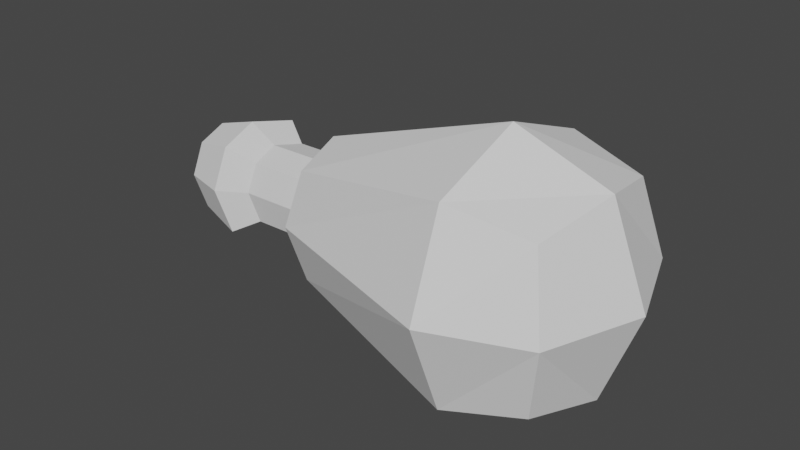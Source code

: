 # Source: bld_chicken.blend  (saved by Blender 3.1.7; exported with 4.5.12 LTS)
import bpy
from mathutils import Matrix  # noqa: F401  (used for matrix-valued properties, if any)

bpy.ops.wm.read_factory_settings(use_empty=True)
scene = bpy.context.scene
scene.name = 'Scene'

# ---- collections
col_collection = bpy.data.collections.new('Collection'); scene.collection.children.link(col_collection)

# ---- world
world_world = bpy.data.worlds.new('World'); scene.world = world_world
world_world.use_nodes = True; world_world.node_tree.nodes.clear()
_N = world_world.node_tree.nodes; _L = world_world.node_tree.links
n0 = _N.new('ShaderNodeOutputWorld'); n0.name = 'World Output'; n0.location = (300, 300)
n1 = _N.new('ShaderNodeBackground'); n1.name = 'Background'; n1.location = (10, 300)
n1.inputs[0].default_value = (0.05088, 0.05088, 0.05088, 1.0)
_L.new(n1.outputs[0], n0.inputs[0])
n0.is_active_output = True
world_world.color = (0.05088, 0.05088, 0.05088)
world_world.use_sun_shadow = False
world_world.sun_shadow_jitter_overblur = 0.0

# ---- meshes
me_msh_chicken = bpy.data.meshes.new('msh_chicken')
me_msh_chicken.from_pydata([(-0.02502, -0.01954, 0.06449), (0.1648, -0.0358, 0.08257), (-0.02502, 0.06044, 0.06449), (0.1648, 0.0767, 0.08257), (-0.02426, -0.01954, -0.01548), (0.1659, -0.0358, -0.02992), (-0.02426, 0.06044, -0.01548), (0.1659, 0.0767, -0.02992), (-0.03387, 0.02045, 0.07317), (0.1084, -0.04813, 0.09436), (0.177, 0.02045, 0.09502), (0.1084, 0.08902, 0.09436), (-0.0334, 0.0692, 0.02442), (0.1777, 0.08902, 0.02644), (0.1098, 0.08902, -0.04279), (-0.03294, 0.02045, -0.02432), (0.1783, 0.02045, -0.04213), (0.1098, -0.04813, -0.04279), (-0.0334, -0.0283, 0.02442), (0.1777, -0.04813, 0.02644), (0.1082, 0.02045, 0.1202), (0.1091, 0.1149, 0.02579), (0.11, 0.02045, -0.06865), (0.1091, -0.074, 0.02579), (0.2035, 0.02045, 0.02669), (-0.04161, 0.04285, 0.04675), (-0.04656, 0.02045, 0.05161), (-0.04161, -0.001955, 0.04675), (-0.04118, 0.04285, 0.001946), (-0.0463, 0.04776, 0.0243), (-0.04118, -0.001955, 0.001946), (-0.04604, 0.02045, -0.00301), (-0.0463, -0.006865, 0.0243), (-0.1056, 0.05304, 0.05633), (-0.08653, 0.04285, 0.04632), (-0.09149, 0.02045, 0.05118), (-0.08653, -0.001955, 0.04632), (-0.0861, 0.04285, 0.001516), (-0.09122, 0.04776, 0.02387), (-0.0861, -0.001955, 0.001516), (-0.09096, 0.02045, -0.00344), (-0.09122, -0.006865, 0.02387), (-0.1128, 0.02045, 0.0634), (-0.1056, -0.01215, 0.05633), (-0.105, 0.05304, -0.008858), (-0.1124, 0.06019, 0.02367), (-0.105, -0.01215, -0.008858), (-0.1121, 0.02045, -0.01607), (-0.1124, -0.01929, 0.02367), (-0.1393, 0.04559, 0.04855), (-0.1449, 0.02045, 0.05401), (-0.1393, -0.004694, 0.04855), (-0.1388, 0.04559, -0.001727), (-0.1446, 0.0511, 0.02336), (-0.1388, -0.004694, -0.001727), (-0.1443, 0.02045, -0.007289), (-0.1446, -0.0102, 0.02336), (-0.1561, 0.02045, 0.02325)], [], [(0, 9, 20, 8), (9, 1, 10, 20), (20, 10, 3, 11), (8, 20, 11, 2), (2, 11, 21, 12), (11, 3, 13, 21), (21, 13, 7, 14), (12, 21, 14, 6), (6, 14, 22, 15), (14, 7, 16, 22), (22, 16, 5, 17), (15, 22, 17, 4), (4, 17, 23, 18), (17, 5, 19, 23), (23, 19, 1, 9), (18, 23, 9, 0), (15, 4, 30, 31), (2, 12, 29, 25), (18, 0, 27, 32), (8, 2, 25, 26), (7, 13, 24, 16), (13, 3, 10, 24), (24, 10, 1, 19), (16, 24, 19, 5), (26, 25, 34, 35), (29, 28, 37, 38), (31, 30, 39, 40), (32, 27, 36, 41), (0, 8, 26, 27), (4, 18, 32, 30), (12, 6, 28, 29), (6, 15, 31, 28), (38, 37, 44, 45), (40, 39, 46, 47), (41, 36, 43, 48), (36, 35, 42, 43), (30, 32, 41, 39), (28, 31, 40, 37), (25, 29, 38, 34), (27, 26, 35, 36), (46, 48, 56, 54), (42, 33, 49, 50), (45, 44, 52, 53), (47, 46, 54, 55), (35, 34, 33, 42), (39, 41, 48, 46), (37, 40, 47, 44), (34, 38, 45, 33), (49, 53, 57, 50), (53, 52, 55, 57), (57, 55, 54, 56), (50, 57, 56, 51), (44, 47, 55, 52), (33, 45, 53, 49), (43, 42, 50, 51), (48, 43, 51, 56)])
_uv = me_msh_chicken.uv_layers.new(name='UVMap')
_uv.uv.foreach_set('vector', [0.375, 0.0, 0.5, 0.0, 0.5, 0.125, 0.375, 0.125, 0.5, 0.0, 0.625, 0.0, 0.625, 0.125, 0.5, 0.125, 0.5, 0.125, 0.625, 0.125, 0.625, 0.25, 0.5, 0.25, 0.375, 0.125, 0.5, 0.125, 0.5, 0.25, 0.375, 0.25, 0.375, 0.25, 0.5, 0.25, 0.5, 0.375, 0.375, 0.375, 0.5, 0.25, 0.625, 0.25, 0.625, 0.375, 0.5, 0.375, 0.5, 0.375, 0.625, 0.375, 0.625, 0.5, 0.5, 0.5, 0.375, 0.375, 0.5, 0.375, 0.5, 0.5, 0.375, 0.5, 0.375, 0.5, 0.5, 0.5, 0.5, 0.625, 0.375, 0.625, 0.5, 0.5, 0.625, 0.5, 0.625, 0.625, 0.5, 0.625, 0.5, 0.625, 0.625, 0.625, 0.625, 0.75, 0.5, 0.75, 0.375, 0.625, 0.5, 0.625, 0.5, 0.75, 0.375, 0.75, 0.375, 0.75, 0.5, 0.75, 0.5, 0.875, 0.375, 0.875, 0.5, 0.75, 0.625, 0.75, 0.625, 0.875, 0.5, 0.875, 0.5, 0.875, 0.625, 0.875, 0.625, 1.0, 0.5, 1.0, 0.375, 0.875, 0.5, 0.875, 0.5, 1.0, 0.375, 1.0, 0.375, 0.625, 0.375, 0.75, 0.375, 0.75, 0.375, 0.625, 0.375, 0.25, 0.375, 0.375, 0.375, 0.375, 0.375, 0.25, 0.375, 0.875, 0.375, 1.0, 0.375, 1.0, 0.375, 0.875, 0.375, 0.125, 0.375, 0.25, 0.375, 0.25, 0.375, 0.125, 0.625, 0.5, 0.75, 0.5, 0.75, 0.625, 0.625, 0.625, 0.75, 0.5, 0.875, 0.5, 0.875, 0.625, 0.75, 0.625, 0.75, 0.625, 0.875, 0.625, 0.875, 0.75, 0.75, 0.75, 0.625, 0.625, 0.75, 0.625, 0.75, 0.75, 0.625, 0.75, 0.375, 0.125, 0.375, 0.25, 0.375, 0.25, 0.375, 0.125, 0.375, 0.375, 0.375, 0.5, 0.375, 0.5, 0.375, 0.375, 0.375, 0.625, 0.375, 0.75, 0.375, 0.75, 0.375, 0.625, 0.375, 0.875, 0.375, 1.0, 0.375, 1.0, 0.375, 0.875, 0.375, 0.0, 0.375, 0.125, 0.375, 0.125, 0.375, 0.0, 0.375, 0.75, 0.375, 0.875, 0.375, 0.875, 0.375, 0.75, 0.375, 0.375, 0.375, 0.5, 0.375, 0.5, 0.375, 0.375, 0.375, 0.5, 0.375, 0.625, 0.375, 0.625, 0.375, 0.5, 0.375, 0.375, 0.375, 0.5, 0.375, 0.5, 0.375, 0.375, 0.375, 0.625, 0.375, 0.75, 0.375, 0.75, 0.375, 0.625, 0.375, 0.875, 0.375, 1.0, 0.375, 1.0, 0.375, 0.875, 0.375, 0.0, 0.375, 0.125, 0.375, 0.125, 0.375, 0.0, 0.375, 0.75, 0.375, 0.875, 0.375, 0.875, 0.375, 0.75, 0.375, 0.5, 0.375, 0.625, 0.375, 0.625, 0.375, 0.5, 0.375, 0.25, 0.375, 0.375, 0.375, 0.375, 0.375, 0.25, 0.375, 0.0, 0.375, 0.125, 0.375, 0.125, 0.375, 0.0, 0.375, 0.75, 0.375, 0.875, 0.375, 0.875, 0.375, 0.75, 0.375, 0.125, 0.375, 0.25, 0.375, 0.25, 0.375, 0.125, 0.375, 0.375, 0.375, 0.5, 0.375, 0.5, 0.375, 0.375, 0.375, 0.625, 0.375, 0.75, 0.375, 0.75, 0.375, 0.625, 0.375, 0.125, 0.375, 0.25, 0.375, 0.25, 0.375, 0.125, 0.375, 0.75, 0.375, 0.875, 0.375, 0.875, 0.375, 0.75, 0.375, 0.5, 0.375, 0.625, 0.375, 0.625, 0.375, 0.5, 0.375, 0.25, 0.375, 0.375, 0.375, 0.375, 0.375, 0.25, 0.125, 0.5, 0.25, 0.5, 0.25, 0.625, 0.125, 0.625, 0.25, 0.5, 0.375, 0.5, 0.375, 0.625, 0.25, 0.625, 0.25, 0.625, 0.375, 0.625, 0.375, 0.75, 0.25, 0.75, 0.125, 0.625, 0.25, 0.625, 0.25, 0.75, 0.125, 0.75, 0.375, 0.5, 0.375, 0.625, 0.375, 0.625, 0.375, 0.5, 0.375, 0.25, 0.375, 0.375, 0.375, 0.375, 0.375, 0.25, 0.375, 0.0, 0.375, 0.125, 0.375, 0.125, 0.375, 0.0, 0.375, 0.875, 0.375, 1.0, 0.375, 1.0, 0.375, 0.875])
me_msh_chicken.update()

# ---- objects
ob_bld_chicken = bpy.data.objects.new('bld_chicken', me_msh_chicken)

# ---- transforms, parenting, visibility, modifiers, constraints
ob_bld_chicken.location = (0.0, 0.0, 0.0)

# ---- collection membership
col_collection.objects.link(ob_bld_chicken)

# ---- scene / render settings (as saved in the file)
scene.frame_start = 1; scene.frame_end = 250; scene.frame_set(1)
scene.render.engine = 'BLENDER_EEVEE_NEXT'
scene.cycles.sampling_pattern = 'TABULATED_SOBOL'
scene.cycles.use_light_tree = False
scene.view_settings.view_transform = 'Filmic'
bpy.context.view_layer.update()

# ---- added for rendering (the .blend has no active camera and no usable light): camera, sun
cam_auto = bpy.data.cameras.new('AutoCamera')
cam_auto.lens = 50.0
cam_auto.sensor_width = 36.0
cam_auto.clip_end = 1000.0
ob_auto_camera = bpy.data.objects.new('AutoCamera', cam_auto)
scene.collection.objects.link(ob_auto_camera)
ob_auto_camera.location = (0.438224, -0.476972, 0.357401)
ob_auto_camera.rotation_euler = (1.09748, -7.21219e-08, 0.694738)
scene.camera = ob_auto_camera
light_auto_sun = bpy.data.lights.new('AutoSun', 'SUN')
light_auto_sun.energy = 3.0
light_auto_sun.angle = 0.0523599
ob_auto_sun = bpy.data.objects.new('AutoSun', light_auto_sun)
scene.collection.objects.link(ob_auto_sun)
ob_auto_sun.rotation_euler = (0.872665, 0.174533, 0.523599)
bpy.context.view_layer.update()
